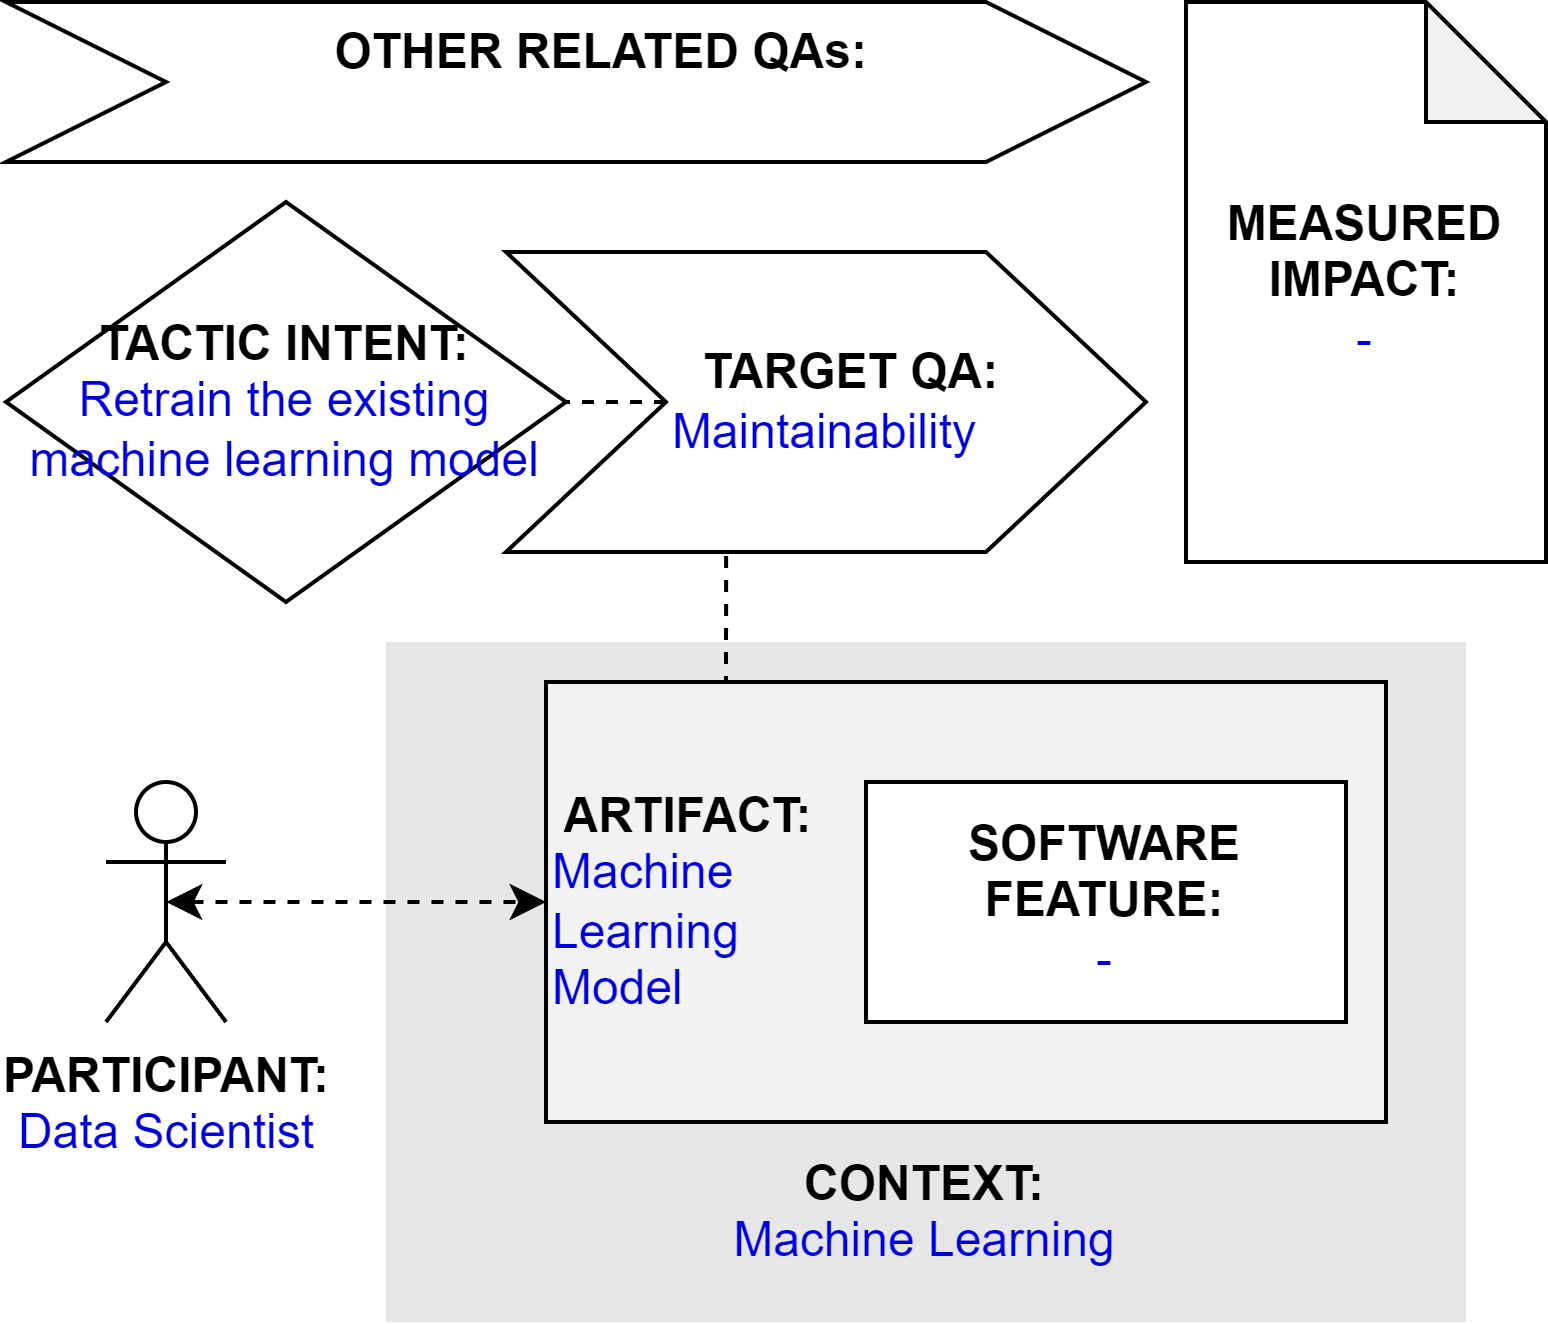

The diagram above was exported from draw.io. Its source (the exported page's mxGraphModel, read from the mxfile embedded in the PNG):
<mxGraphModel dx="794" dy="456" grid="1" gridSize="10" guides="1" tooltips="1" connect="1" arrows="1" fold="1" page="1" pageScale="1" pageWidth="827" pageHeight="1169" math="0" shadow="0">
  <root>
    <mxCell id="0" />
    <mxCell id="1" parent="0" />
    <mxCell id="qT-0_r0VVRt_dCbUm55m-2" value="&lt;b&gt;PARTICIPANT:&lt;/b&gt;&lt;br&gt;&lt;font color=&quot;#0000de&quot;&gt;Data Scientist&lt;/font&gt;" style="shape=umlActor;verticalLabelPosition=bottom;verticalAlign=top;html=1;outlineConnect=0;" parent="1" vertex="1">
      <mxGeometry x="185" y="225" width="30" height="60" as="geometry" />
    </mxCell>
    <mxCell id="qT-0_r0VVRt_dCbUm55m-3" value="&lt;br&gt;&lt;br&gt;&lt;br&gt;&lt;br&gt;&lt;br&gt;&lt;br&gt;&lt;br&gt;&lt;br&gt;&lt;b&gt;&lt;font color=&quot;#000000&quot;&gt;CONTEXT:&lt;/font&gt;&lt;/b&gt;&lt;br&gt;Machine Learning" style="rounded=0;whiteSpace=wrap;html=1;fontColor=#0000DE;fillColor=#E6E6E6;strokeColor=none;" parent="1" vertex="1">
      <mxGeometry x="255" y="190" width="270" height="170" as="geometry" />
    </mxCell>
    <mxCell id="0PLh7_-vrQbvHsDU2Hkp-3" style="edgeStyle=orthogonalEdgeStyle;rounded=0;orthogonalLoop=1;jettySize=auto;html=1;exitX=0.25;exitY=0;exitDx=0;exitDy=0;entryX=0.344;entryY=0.988;entryDx=0;entryDy=0;entryPerimeter=0;endArrow=none;endFill=0;dashed=1;" parent="1" source="qT-0_r0VVRt_dCbUm55m-4" target="qT-0_r0VVRt_dCbUm55m-9" edge="1">
      <mxGeometry relative="1" as="geometry" />
    </mxCell>
    <mxCell id="qT-0_r0VVRt_dCbUm55m-4" value="&lt;b&gt;&lt;font color=&quot;#000000&quot;&gt;&amp;nbsp;ARTIFACT:&lt;/font&gt;&lt;/b&gt;&lt;br&gt;Machine&amp;nbsp;&lt;br&gt;Learning&lt;br&gt;Model" style="rounded=0;whiteSpace=wrap;html=1;fontColor=#0000DE;fillColor=#F2F2F2;align=left;" parent="1" vertex="1">
      <mxGeometry x="295" y="200" width="210" height="110" as="geometry" />
    </mxCell>
    <mxCell id="qT-0_r0VVRt_dCbUm55m-5" style="edgeStyle=orthogonalEdgeStyle;rounded=0;orthogonalLoop=1;jettySize=auto;html=1;exitX=0.5;exitY=0.5;exitDx=0;exitDy=0;exitPerimeter=0;entryX=0;entryY=0.5;entryDx=0;entryDy=0;fontColor=#0000DE;startArrow=classic;startFill=1;dashed=1;" parent="1" source="qT-0_r0VVRt_dCbUm55m-2" target="qT-0_r0VVRt_dCbUm55m-4" edge="1">
      <mxGeometry relative="1" as="geometry" />
    </mxCell>
    <mxCell id="qT-0_r0VVRt_dCbUm55m-7" value="&lt;b&gt;SOFTWARE&lt;br&gt;FEATURE:&lt;/b&gt;&lt;br&gt;&lt;font color=&quot;#0000de&quot;&gt;-&lt;/font&gt;" style="rounded=0;whiteSpace=wrap;html=1;fontColor=#000000;fillColor=#FFFFFF;" parent="1" vertex="1">
      <mxGeometry x="375" y="225" width="120" height="60" as="geometry" />
    </mxCell>
    <mxCell id="qT-0_r0VVRt_dCbUm55m-8" value="&lt;b&gt;&lt;font color=&quot;#000000&quot;&gt;TACTIC INTENT:&lt;/font&gt;&lt;/b&gt;&lt;br&gt;&lt;div&gt;Retrain the existing machine learning model&lt;br&gt;&lt;/div&gt;" style="rhombus;whiteSpace=wrap;html=1;fontColor=#0000DE;fillColor=#FFFFFF;" parent="1" vertex="1">
      <mxGeometry x="160" y="80" width="140" height="100" as="geometry" />
    </mxCell>
    <mxCell id="0PLh7_-vrQbvHsDU2Hkp-4" style="edgeStyle=orthogonalEdgeStyle;rounded=0;orthogonalLoop=1;jettySize=auto;html=1;exitX=0;exitY=0.5;exitDx=0;exitDy=0;entryX=1;entryY=0.5;entryDx=0;entryDy=0;dashed=1;endArrow=none;endFill=0;" parent="1" source="qT-0_r0VVRt_dCbUm55m-9" target="qT-0_r0VVRt_dCbUm55m-8" edge="1">
      <mxGeometry relative="1" as="geometry" />
    </mxCell>
    <mxCell id="qT-0_r0VVRt_dCbUm55m-9" value="&lt;b&gt;&amp;nbsp; &amp;nbsp; TARGET QA:&lt;/b&gt;&lt;br&gt;&lt;font color=&quot;#0000de&quot;&gt;Maintainability&lt;/font&gt;" style="shape=step;perimeter=stepPerimeter;whiteSpace=wrap;html=1;fixedSize=1;fontColor=#000000;fillColor=#FFFFFF;size=40;" parent="1" vertex="1">
      <mxGeometry x="285" y="92.5" width="160" height="75" as="geometry" />
    </mxCell>
    <mxCell id="0PLh7_-vrQbvHsDU2Hkp-1" value="&lt;b&gt;&amp;nbsp; &amp;nbsp; OTHER RELATED QAs:&lt;/b&gt;&lt;br&gt;&lt;div&gt;&lt;br&gt;&lt;/div&gt;" style="shape=step;perimeter=stepPerimeter;whiteSpace=wrap;html=1;fixedSize=1;fontColor=#000000;fillColor=#FFFFFF;size=40;" parent="1" vertex="1">
      <mxGeometry x="160" y="30" width="285" height="40" as="geometry" />
    </mxCell>
    <mxCell id="0PLh7_-vrQbvHsDU2Hkp-2" value="&lt;b&gt;MEASURED&lt;/b&gt;&lt;br&gt;&lt;b&gt;IMPACT:&lt;br&gt;&lt;/b&gt;&lt;span style=&quot;color: rgb(0 , 0 , 222)&quot;&gt;-&lt;/span&gt;" style="shape=note;whiteSpace=wrap;html=1;backgroundOutline=1;darkOpacity=0.05;" parent="1" vertex="1">
      <mxGeometry x="455" y="30" width="90" height="140" as="geometry" />
    </mxCell>
  </root>
</mxGraphModel>